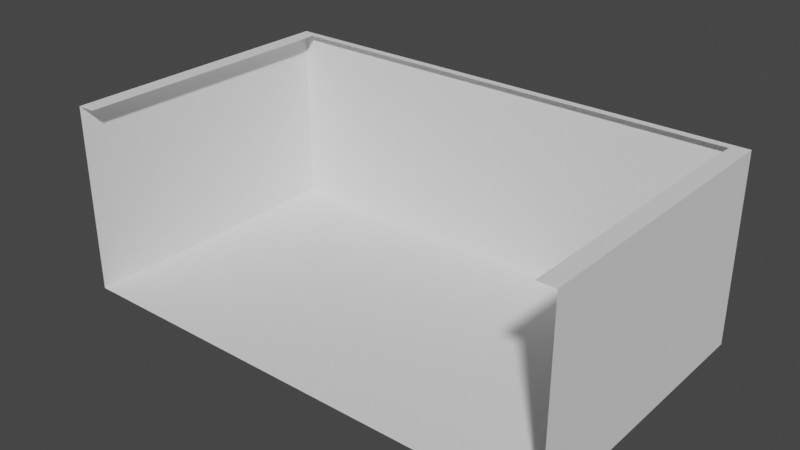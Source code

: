 # Source: balcon_out.blend  (saved by Blender 3.6.11; exported with 4.5.12 LTS)
import bpy
from mathutils import Matrix  # noqa: F401  (used for matrix-valued properties, if any)

bpy.ops.wm.read_factory_settings(use_empty=True)
scene = bpy.context.scene
scene.name = 'Scene'

# ---- collections
col_collection = bpy.data.collections.new('Collection'); scene.collection.children.link(col_collection)

# ---- world
world_world = bpy.data.worlds.new('World'); scene.world = world_world
world_world.use_nodes = True; world_world.node_tree.nodes.clear()
_N = world_world.node_tree.nodes; _L = world_world.node_tree.links
n0 = _N.new('ShaderNodeOutputWorld'); n0.name = 'World Output'; n0.location = (300, 300)
n1 = _N.new('ShaderNodeBackground'); n1.name = 'Background'; n1.location = (10, 300)
n1.inputs[0].default_value = (0.05088, 0.05088, 0.05088, 1.0)
_L.new(n1.outputs[0], n0.inputs[0])
n0.is_active_output = True
world_world.color = (0.05088, 0.05088, 0.05088)
world_world.use_sun_shadow = False
world_world.sun_shadow_jitter_overblur = 0.0

# ---- meshes
me_068 = bpy.data.meshes.new('Плоскость.068')
me_068.from_pydata([(-0.3697, -0.2095, -0.04966), (0.4879, -0.2095, -0.04966), (-0.3697, 0.2857, -0.04966), (0.4879, 0.2857, -0.04966), (-0.3697, 0.2857, 0.2706), (-0.3697, -0.2095, 0.2706), (0.4879, -0.2095, 0.2706), (0.4879, 0.2857, 0.2706), (-0.3697, 0.2248, -0.04966), (0.4879, 0.2248, -0.04966), (-0.3697, 0.2248, 0.2706), (0.4879, 0.2248, 0.2706), (-0.3697, -0.1569, -0.04966), (-0.3697, -0.1569, 0.2706), (0.4879, -0.1569, -0.04966), (0.4879, -0.1569, 0.2706), (-0.3428, 0.2723, 0.2706), (-0.3397, -0.2095, 0.2706), (0.4579, -0.2095, 0.2706), (0.4611, 0.2723, 0.2706), (-0.3397, 0.2248, 0.2706), (0.4579, 0.2248, 0.2706), (-0.3397, -0.1569, 0.2706), (0.4579, -0.1569, 0.2706)], [], [(8, 2, 3, 9), (9, 3, 7, 11), (12, 0, 5, 13), (3, 2, 4, 7), (2, 8, 10, 4), (14, 9, 11, 15), (12, 8, 9, 14), (0, 12, 14, 1), (1, 14, 15, 6), (8, 12, 13, 10), (10, 20, 16, 4), (7, 19, 21, 11), (7, 4, 16, 19), (15, 11, 21, 23), (10, 13, 22, 20), (23, 18, 6, 15), (5, 17, 22, 13)])
_uv = me_068.uv_layers.new(name='UVКарта')
_uv.uv.foreach_set('vector', [0.4244, 0.6337, 0.3779, 0.6337, 0.3779, 2.201e-08, 0.4244, 2.201e-08, 0.2442, 0.955, 0.2442, 1.0, 0.0, 1.0, 0.0, 0.955, 0.2446, 0.6729, 0.2446, 0.6341, 0.4887, 0.6341, 0.4887, 0.6729, 1.0, 0.0, 1.0, 0.6337, 0.7558, 0.6337, 0.7558, 0.0, 0.2446, 1.0, 0.2446, 0.955, 0.4887, 0.955, 0.4887, 1.0, 0.2442, 0.6729, 0.2442, 0.955, 0.0, 0.955, 0.0, 0.6729, 0.7153, 0.6337, 0.4244, 0.6337, 0.4244, 2.201e-08, 0.7153, 2.201e-08, 0.7554, 0.6337, 0.7153, 0.6337, 0.7153, 2.201e-08, 0.7554, 0.0, 0.2442, 0.6341, 0.2442, 0.6729, 0.0, 0.6729, 0.0, 0.6341, 0.2446, 0.955, 0.2446, 0.6729, 0.4887, 0.6729, 0.4887, 0.955, 0.04644, 2.201e-08, 0.04644, 0.02217, 0.01023, 0.01983, 0.0, 2.201e-08, 0.0, 0.6337, 0.01023, 0.6139, 0.04644, 0.6115, 0.04644, 0.6337, 0.0, 0.6337, 0.0, 2.201e-08, 0.01023, 0.01983, 0.01023, 0.6139, 0.3374, 0.6337, 0.04644, 0.6337, 0.04644, 0.6115, 0.3374, 0.6115, 0.04644, 2.201e-08, 0.3374, 0.0, 0.3374, 0.02217, 0.04644, 0.02217, 0.3374, 0.6115, 0.3775, 0.6115, 0.3775, 0.6337, 0.3374, 0.6337, 0.3775, 2.201e-08, 0.3775, 0.02217, 0.3374, 0.02217, 0.3374, 0.0])
_ca = me_068.color_attributes.new('Attribute', 'BYTE_COLOR', 'CORNER')
_ca.data.foreach_set('color', [0.2423, 1.0, 0.09084, 1.0, 0.2423, 1.0, 0.09084, 1.0, 0.2423, 1.0, 0.09084, 1.0, 0.2423, 1.0, 0.09084, 1.0, 0.2423, 1.0, 0.09084, 1.0, 0.2423, 1.0, 0.09084, 1.0, 0.2423, 1.0, 0.09084, 1.0, 0.2423, 1.0, 0.09084, 1.0, 0.2423, 1.0, 0.09084, 1.0, 0.2423, 1.0, 0.09084, 1.0, 0.2423, 1.0, 0.09084, 1.0, 0.2423, 1.0, 0.09084, 1.0, 0.2423, 1.0, 0.09084, 1.0, 0.2423, 1.0, 0.09084, 1.0, 0.2423, 1.0, 0.09084, 1.0, 0.2423, 1.0, 0.09084, 1.0, 0.2423, 1.0, 0.09084, 1.0, 0.2423, 1.0, 0.09084, 1.0, 0.2423, 1.0, 0.09084, 1.0, 0.2423, 1.0, 0.09084, 1.0, 0.2423, 1.0, 0.09084, 1.0, 0.2423, 1.0, 0.09084, 1.0, 0.2423, 1.0, 0.09084, 1.0, 0.2423, 1.0, 0.09084, 1.0, 0.2423, 1.0, 0.09084, 1.0, 0.2423, 1.0, 0.09084, 1.0, 0.2423, 1.0, 0.09084, 1.0, 0.2423, 1.0, 0.09084, 1.0, 0.2423, 1.0, 0.09084, 1.0, 0.2423, 1.0, 0.09084, 1.0, 0.2423, 1.0, 0.09084, 1.0, 0.2423, 1.0, 0.09084, 1.0, 0.2423, 1.0, 0.09084, 1.0, 0.2423, 1.0, 0.09084, 1.0, 0.2423, 1.0, 0.09084, 1.0, 0.2423, 1.0, 0.09084, 1.0, 0.2423, 1.0, 0.09084, 1.0, 0.2423, 1.0, 0.09084, 1.0, 0.2423, 1.0, 0.09084, 1.0, 0.2423, 1.0, 0.09084, 1.0, 0.2423, 1.0, 0.09084, 1.0, 0.2423, 1.0, 0.09084, 1.0, 0.2423, 1.0, 0.09084, 1.0, 0.2423, 1.0, 0.09084, 1.0, 0.2423, 1.0, 0.09084, 1.0, 0.2423, 1.0, 0.09084, 1.0, 0.2423, 1.0, 0.09084, 1.0, 0.2423, 1.0, 0.09084, 1.0, 0.2423, 1.0, 0.09084, 1.0, 0.2423, 1.0, 0.09084, 1.0, 0.2423, 1.0, 0.09084, 1.0, 0.2423, 1.0, 0.09084, 1.0, 0.2423, 1.0, 0.09084, 1.0, 0.2423, 1.0, 0.09084, 1.0, 0.2423, 1.0, 0.09084, 1.0, 0.2423, 1.0, 0.09084, 1.0, 0.2423, 1.0, 0.09084, 1.0, 0.2423, 1.0, 0.09084, 1.0, 0.2423, 1.0, 0.09084, 1.0, 0.2423, 1.0, 0.09084, 1.0, 0.2423, 1.0, 0.09084, 1.0, 0.2423, 1.0, 0.09084, 1.0, 0.2423, 1.0, 0.09084, 1.0, 0.2423, 1.0, 0.09084, 1.0, 0.2423, 1.0, 0.09084, 1.0, 0.2423, 1.0, 0.09084, 1.0, 0.2423, 1.0, 0.09084, 1.0, 0.2423, 1.0, 0.09084, 1.0])
me_068.update()

# ---- objects
ob_068 = bpy.data.objects.new('Плоскость.068', me_068)

# ---- transforms, parenting, visibility, modifiers, constraints
ob_068.location = (0.0, 0.0, 0.0)

# ---- collection membership
col_collection.objects.link(ob_068)

# ---- scene / render settings (as saved in the file)
scene.frame_start = 1; scene.frame_end = 250; scene.frame_set(1)
scene.render.engine = 'BLENDER_EEVEE_NEXT'
scene.cycles.sampling_pattern = 'TABULATED_SOBOL'
scene.view_settings.view_transform = 'Filmic'
bpy.context.view_layer.update()

# ---- added for rendering (the .blend has no active camera and no usable light): camera, sun
cam_auto = bpy.data.cameras.new('AutoCamera')
cam_auto.lens = 50.0
cam_auto.sensor_width = 36.0
cam_auto.clip_end = 1000.0
ob_auto_camera = bpy.data.objects.new('AutoCamera', cam_auto)
scene.collection.objects.link(ob_auto_camera)
ob_auto_camera.location = (1.02209, -1.11746, 0.880852)
ob_auto_camera.rotation_euler = (1.09748, -7.21219e-08, 0.694738)
scene.camera = ob_auto_camera
light_auto_sun = bpy.data.lights.new('AutoSun', 'SUN')
light_auto_sun.energy = 3.0
light_auto_sun.angle = 0.0523599
ob_auto_sun = bpy.data.objects.new('AutoSun', light_auto_sun)
scene.collection.objects.link(ob_auto_sun)
ob_auto_sun.rotation_euler = (0.872665, 0.174533, 0.523599)
bpy.context.view_layer.update()
